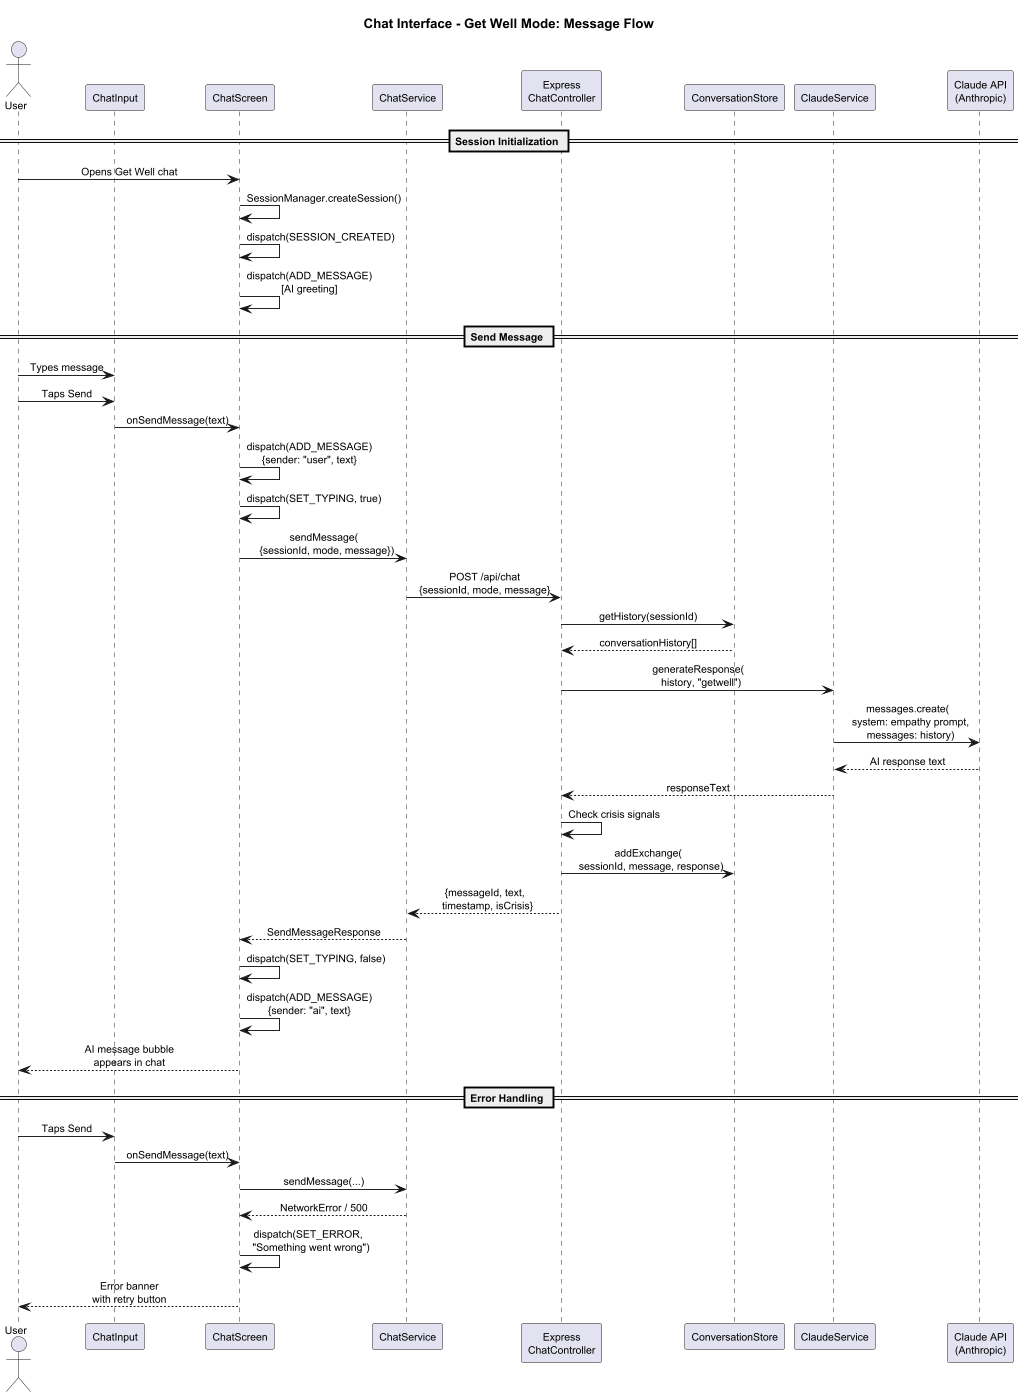

The diagram above was rendered by PlantUML. Its source (embedded in the PNG):
@startuml
scale max 1024 width
skinparam shadowing false
skinparam defaultFontSize 11
skinparam sequenceMessageAlign center

title Chat Interface - Get Well Mode: Message Flow

actor User
participant "ChatInput" as Input
participant "ChatScreen" as Screen
participant "ChatService" as Service
participant "Express\nChatController" as Controller
participant "ConversationStore" as Store
participant "ClaudeService" as Claude
participant "Claude API\n(Anthropic)" as API

== Session Initialization ==

User -> Screen : Opens Get Well chat
Screen -> Screen : SessionManager.createSession()
Screen -> Screen : dispatch(SESSION_CREATED)
Screen -> Screen : dispatch(ADD_MESSAGE)\n[AI greeting]

== Send Message ==

User -> Input : Types message
User -> Input : Taps Send
Input -> Screen : onSendMessage(text)

Screen -> Screen : dispatch(ADD_MESSAGE)\n{sender: "user", text}
Screen -> Screen : dispatch(SET_TYPING, true)

Screen -> Service : sendMessage(\n  {sessionId, mode, message})
Service -> Controller : POST /api/chat\n{sessionId, mode, message}

Controller -> Store : getHistory(sessionId)
Store --> Controller : conversationHistory[]

Controller -> Claude : generateResponse(\n  history, "getwell")
Claude -> API : messages.create(\n  system: empathy prompt,\n  messages: history)
API --> Claude : AI response text
Claude --> Controller : responseText

Controller -> Controller : Check crisis signals
Controller -> Store : addExchange(\n  sessionId, message, response)
Controller --> Service : {messageId, text,\n  timestamp, isCrisis}

Service --> Screen : SendMessageResponse

Screen -> Screen : dispatch(SET_TYPING, false)
Screen -> Screen : dispatch(ADD_MESSAGE)\n{sender: "ai", text}

Screen --> User : AI message bubble\nappears in chat

== Error Handling ==

User -> Input : Taps Send
Input -> Screen : onSendMessage(text)
Screen -> Service : sendMessage(...)
Service --> Screen : NetworkError / 500

Screen -> Screen : dispatch(SET_ERROR,\n  "Something went wrong")
Screen --> User : Error banner\nwith retry button

@enduml